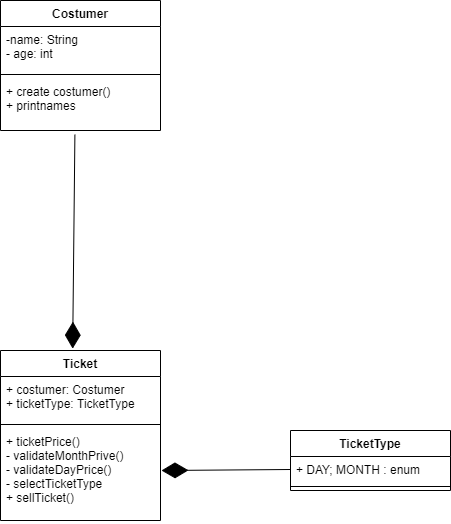

The diagram above was exported from draw.io. Its source (the exported page's mxGraphModel, read from the mxfile embedded in the PNG):
<mxGraphModel dx="1635" dy="1035" grid="1" gridSize="10" guides="1" tooltips="1" connect="1" arrows="1" fold="1" page="1" pageScale="1" pageWidth="850" pageHeight="1100" math="0" shadow="0">
  <root>
    <mxCell id="0" />
    <mxCell id="1" parent="0" />
    <mxCell id="shOJkbjrVL9dPSmfHf0F-5" value="Ticket" style="swimlane;fontStyle=1;align=center;verticalAlign=top;childLayout=stackLayout;horizontal=1;startSize=26;horizontalStack=0;resizeParent=1;resizeParentMax=0;resizeLast=0;collapsible=1;marginBottom=0;" parent="1" vertex="1">
      <mxGeometry x="320" y="570" width="160" height="170" as="geometry" />
    </mxCell>
    <mxCell id="shOJkbjrVL9dPSmfHf0F-6" value="+ costumer: Costumer&#10;+ ticketType: TicketType" style="text;strokeColor=none;fillColor=none;align=left;verticalAlign=top;spacingLeft=4;spacingRight=4;overflow=hidden;rotatable=0;points=[[0,0.5],[1,0.5]];portConstraint=eastwest;" parent="shOJkbjrVL9dPSmfHf0F-5" vertex="1">
      <mxGeometry y="26" width="160" height="44" as="geometry" />
    </mxCell>
    <mxCell id="shOJkbjrVL9dPSmfHf0F-7" value="" style="line;strokeWidth=1;fillColor=none;align=left;verticalAlign=middle;spacingTop=-1;spacingLeft=3;spacingRight=3;rotatable=0;labelPosition=right;points=[];portConstraint=eastwest;" parent="shOJkbjrVL9dPSmfHf0F-5" vertex="1">
      <mxGeometry y="70" width="160" height="8" as="geometry" />
    </mxCell>
    <mxCell id="shOJkbjrVL9dPSmfHf0F-8" value="+ ticketPrice()&#10;- validateMonthPrive()&#10;- validateDayPrice()&#10;- selectTicketType&#10;+ sellTicket()&#10;" style="text;strokeColor=none;fillColor=none;align=left;verticalAlign=top;spacingLeft=4;spacingRight=4;overflow=hidden;rotatable=0;points=[[0,0.5],[1,0.5]];portConstraint=eastwest;" parent="shOJkbjrVL9dPSmfHf0F-5" vertex="1">
      <mxGeometry y="78" width="160" height="92" as="geometry" />
    </mxCell>
    <mxCell id="shOJkbjrVL9dPSmfHf0F-9" value="Costumer" style="swimlane;fontStyle=1;align=center;verticalAlign=top;childLayout=stackLayout;horizontal=1;startSize=26;horizontalStack=0;resizeParent=1;resizeParentMax=0;resizeLast=0;collapsible=1;marginBottom=0;" parent="1" vertex="1">
      <mxGeometry x="320" y="220" width="160" height="130" as="geometry" />
    </mxCell>
    <mxCell id="shOJkbjrVL9dPSmfHf0F-10" value="-name: String &#10;- age: int" style="text;strokeColor=none;fillColor=none;align=left;verticalAlign=top;spacingLeft=4;spacingRight=4;overflow=hidden;rotatable=0;points=[[0,0.5],[1,0.5]];portConstraint=eastwest;" parent="shOJkbjrVL9dPSmfHf0F-9" vertex="1">
      <mxGeometry y="26" width="160" height="44" as="geometry" />
    </mxCell>
    <mxCell id="shOJkbjrVL9dPSmfHf0F-11" value="" style="line;strokeWidth=1;fillColor=none;align=left;verticalAlign=middle;spacingTop=-1;spacingLeft=3;spacingRight=3;rotatable=0;labelPosition=right;points=[];portConstraint=eastwest;" parent="shOJkbjrVL9dPSmfHf0F-9" vertex="1">
      <mxGeometry y="70" width="160" height="8" as="geometry" />
    </mxCell>
    <mxCell id="shOJkbjrVL9dPSmfHf0F-12" value="+ create costumer()&#10;+ printnames" style="text;strokeColor=none;fillColor=none;align=left;verticalAlign=top;spacingLeft=4;spacingRight=4;overflow=hidden;rotatable=0;points=[[0,0.5],[1,0.5]];portConstraint=eastwest;" parent="shOJkbjrVL9dPSmfHf0F-9" vertex="1">
      <mxGeometry y="78" width="160" height="52" as="geometry" />
    </mxCell>
    <mxCell id="shOJkbjrVL9dPSmfHf0F-13" value="TicketType" style="swimlane;fontStyle=1;align=center;verticalAlign=top;childLayout=stackLayout;horizontal=1;startSize=26;horizontalStack=0;resizeParent=1;resizeParentMax=0;resizeLast=0;collapsible=1;marginBottom=0;" parent="1" vertex="1">
      <mxGeometry x="610" y="650" width="160" height="60" as="geometry" />
    </mxCell>
    <mxCell id="shOJkbjrVL9dPSmfHf0F-14" value="+ DAY; MONTH : enum" style="text;strokeColor=none;fillColor=none;align=left;verticalAlign=top;spacingLeft=4;spacingRight=4;overflow=hidden;rotatable=0;points=[[0,0.5],[1,0.5]];portConstraint=eastwest;" parent="shOJkbjrVL9dPSmfHf0F-13" vertex="1">
      <mxGeometry y="26" width="160" height="26" as="geometry" />
    </mxCell>
    <mxCell id="shOJkbjrVL9dPSmfHf0F-15" value="" style="line;strokeWidth=1;fillColor=none;align=left;verticalAlign=middle;spacingTop=-1;spacingLeft=3;spacingRight=3;rotatable=0;labelPosition=right;points=[];portConstraint=eastwest;" parent="shOJkbjrVL9dPSmfHf0F-13" vertex="1">
      <mxGeometry y="52" width="160" height="8" as="geometry" />
    </mxCell>
    <mxCell id="nUmarZKkrzrU6EZ3oK_R-4" value="" style="endArrow=diamondThin;endFill=1;endSize=24;html=1;exitX=0;exitY=0.5;exitDx=0;exitDy=0;" edge="1" parent="1" source="shOJkbjrVL9dPSmfHf0F-14">
      <mxGeometry width="160" relative="1" as="geometry">
        <mxPoint x="360" y="520" as="sourcePoint" />
        <mxPoint x="481" y="690" as="targetPoint" />
      </mxGeometry>
    </mxCell>
    <mxCell id="nUmarZKkrzrU6EZ3oK_R-5" value="" style="endArrow=diamondThin;endFill=1;endSize=24;html=1;exitX=0.465;exitY=1.081;exitDx=0;exitDy=0;exitPerimeter=0;entryX=0.451;entryY=-0.011;entryDx=0;entryDy=0;entryPerimeter=0;" edge="1" parent="1" source="shOJkbjrVL9dPSmfHf0F-12" target="shOJkbjrVL9dPSmfHf0F-5">
      <mxGeometry width="160" relative="1" as="geometry">
        <mxPoint x="400" y="565" as="sourcePoint" />
        <mxPoint x="470" y="540" as="targetPoint" />
      </mxGeometry>
    </mxCell>
  </root>
</mxGraphModel>